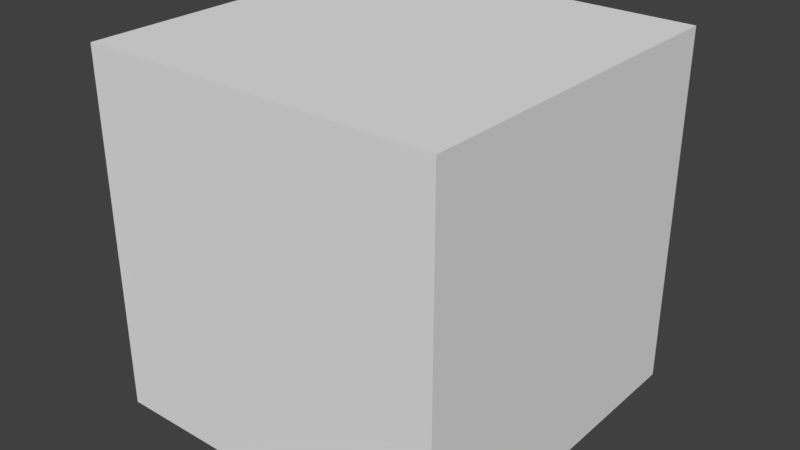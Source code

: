 # Source: cube.blend  (saved by Blender 2.79.0; exported with 4.5.12 LTS)
import bpy
from mathutils import Matrix  # noqa: F401  (used for matrix-valued properties, if any)

bpy.ops.wm.read_factory_settings(use_empty=True)
scene = bpy.context.scene
scene.name = 'Scene'

# ---- collections
col_collection_1 = bpy.data.collections.new('Collection 1'); scene.collection.children.link(col_collection_1)

# ---- materials (node trees are filled in below, after node groups)
mat_material_001 = bpy.data.materials.new('Material.001')
mat_material_001.alpha_threshold = 0.0
mat_material_001.use_transparent_shadow = False
mat_material_001.roughness = 0.5

# ---- material node trees

# ---- world
world_world = bpy.data.worlds.new('World'); scene.world = world_world
world_world.color = (0.05088, 0.05088, 0.05088)
world_world.use_sun_shadow = False
world_world.sun_shadow_jitter_overblur = 0.0
world_world.cycles.sampling_method = 'MANUAL'

# ---- meshes
me_cube_001 = bpy.data.meshes.new('Cube.001')
me_cube_001.from_pydata([(-1.0, -1.0, -1.0), (-1.0, -1.0, 1.0), (-1.0, 1.0, -1.0), (-1.0, 1.0, 1.0), (1.0, -1.0, -1.0), (1.0, -1.0, 1.0), (1.0, 1.0, -1.0), (1.0, 1.0, 1.0)], [], [(0, 1, 3, 2), (2, 3, 7, 6), (6, 7, 5, 4), (4, 5, 1, 0), (2, 6, 4, 0), (7, 3, 1, 5)])
_uv = me_cube_001.uv_layers.new(name='UVMap')
_uv.uv.foreach_set('vector', [0.7505, 0.9992, 0.7499, 0.7498, 0.5006, 0.7493, 0.5011, 0.9986, 0.2512, 0.7487, 0.5006, 0.7493, 0.5, 0.4999, 0.2506, 0.4993, 0.4994, 0.2505, 0.5, 0.4999, 0.7493, 0.5005, 0.7488, 0.2511, 0.9987, 0.5011, 0.7493, 0.5005, 0.7499, 0.7498, 0.9993, 0.7504, 0.2512, 0.7487, 0.2506, 0.4993, 0.001233, 0.4987, 0.00182, 0.7481, 0.5, 0.4999, 0.5006, 0.7493, 0.7499, 0.7498, 0.7493, 0.5005])
me_cube_001.materials.append(mat_material_001)
me_cube_001.use_remesh_preserve_volume = False
me_cube_001.use_remesh_preserve_attributes = False
me_cube_001.use_mirror_vertex_groups = False
me_cube_001.update()

# ---- objects
ob_cube = bpy.data.objects.new('Cube', me_cube_001)

# ---- transforms, parenting, visibility, modifiers, constraints
ob_cube.location = (0.0, 0.0, 0.0)
ob_cube.lineart.crease_threshold = 0.0

# ---- collection membership
col_collection_1.objects.link(ob_cube)

# ---- scene / render settings (as saved in the file)
scene.frame_start = 1; scene.frame_end = 250; scene.frame_set(1)
scene.render.engine = 'BLENDER_EEVEE_NEXT'
scene.render.resolution_percentage = 50
scene.render.dither_intensity = 0.0
scene.cycles.use_denoising = False
scene.cycles.samples = 128
scene.cycles.sampling_pattern = 'TABULATED_SOBOL'
scene.cycles.use_adaptive_sampling = False
scene.cycles.use_light_tree = False
scene.cycles.blur_glossy = 0.0
scene.cycles.sample_clamp_indirect = 0.0
scene.view_settings.view_transform = 'Standard'
bpy.context.view_layer.update()

# ---- added for rendering (the .blend has no active camera and no usable light): camera, sun
cam_auto = bpy.data.cameras.new('AutoCamera')
cam_auto.lens = 50.0
cam_auto.sensor_width = 36.0
cam_auto.clip_end = 1000.0
ob_auto_camera = bpy.data.objects.new('AutoCamera', cam_auto)
scene.collection.objects.link(ob_auto_camera)
ob_auto_camera.location = (3.20507, -3.84609, 2.56406)
ob_auto_camera.rotation_euler = (1.09748, -7.21219e-08, 0.694738)
scene.camera = ob_auto_camera
light_auto_sun = bpy.data.lights.new('AutoSun', 'SUN')
light_auto_sun.energy = 3.0
light_auto_sun.angle = 0.0523599
ob_auto_sun = bpy.data.objects.new('AutoSun', light_auto_sun)
scene.collection.objects.link(ob_auto_sun)
ob_auto_sun.rotation_euler = (0.872665, 0.174533, 0.523599)
bpy.context.view_layer.update()
